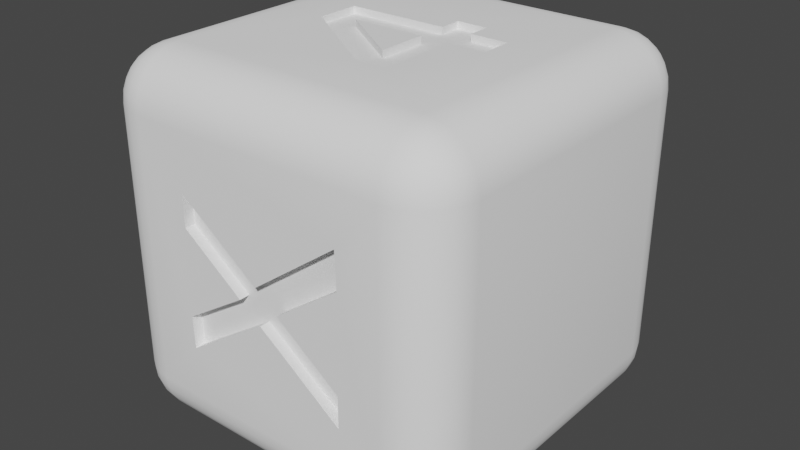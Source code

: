 # Source: 4xxi-cube.blend  (saved by Blender 2.83.18; exported with 4.5.12 LTS)
import bpy
from mathutils import Matrix  # noqa: F401  (used for matrix-valued properties, if any)

bpy.ops.wm.read_factory_settings(use_empty=True)
scene = bpy.context.scene
scene.name = 'Scene'

# ---- collections
col_collection = bpy.data.collections.new('Collection'); scene.collection.children.link(col_collection)

# ---- materials (node trees are filled in below, after node groups)
mat_material_001 = bpy.data.materials.new('Material.001')
mat_material_001.use_transparent_shadow = False

# ---- material node trees
mat_material_001.use_nodes = True; mat_material_001.node_tree.nodes.clear()
_N = mat_material_001.node_tree.nodes; _L = mat_material_001.node_tree.links
n0 = _N.new('ShaderNodeBsdfPrincipled'); n0.name = 'Principled BSDF'; n0.location = (10, 300)
n0.distribution = 'GGX'
n0.subsurface_method = 'BURLEY'
n0.inputs[0].default_value = (1.0, 1.0, 1.0, 1.0)
n0.inputs[2].default_value = 1.0
n0.inputs[3].default_value = 1.45
n0.inputs[13].default_value = 1.0
n0.inputs[27].default_value = (0.0, 0.0, 0.0, 1.0)
n0.inputs[28].default_value = 1.0
n1 = _N.new('ShaderNodeOutputMaterial'); n1.name = 'Material Output'; n1.location = (300, 300)
_L.new(n0.outputs[0], n1.inputs[0])
n1.is_active_output = True

# ---- world
world_world = bpy.data.worlds.new('World'); scene.world = world_world
world_world.use_nodes = True; world_world.node_tree.nodes.clear()
_N = world_world.node_tree.nodes; _L = world_world.node_tree.links
n0 = _N.new('ShaderNodeOutputWorld'); n0.name = 'World Output'; n0.location = (300, 300)
n1 = _N.new('ShaderNodeBackground'); n1.name = 'Background'; n1.location = (10, 300)
n1.inputs[0].default_value = (0.05088, 0.05088, 0.05088, 1.0)
_L.new(n1.outputs[0], n0.inputs[0])
n0.is_active_output = True
world_world.color = (0.05088, 0.05088, 0.05088)
world_world.use_sun_shadow = False
world_world.sun_shadow_jitter_overblur = 0.0

# ---- meshes
me_cubemesh = bpy.data.meshes.new('CubeMesh')
me_cubemesh.from_pydata([(-0.0534, -0.4715, -0.009492), (-0.0534, -0.4715, 0.07873), (-0.2237, -0.4715, 0.2043), (-0.2237, -0.4715, 0.1161), (0.007459, -0.4715, -0.05539), (-0.001519, -0.4715, 0.04047), (0.2408, -0.4715, -0.2265), (0.2408, -0.4715, -0.1383), (0.06323, -0.4715, -0.007281), (0.06323, -0.4715, -0.09551), (0.2467, -0.4715, 0.1238), (0.2434, -0.4715, 0.2224), (0.2434, -0.5001, 0.2224), (-0.001519, -0.5001, 0.04047), (-0.2281, -0.4715, -0.2128), (-0.2281, -0.5001, -0.2128), (0.007459, -0.5001, -0.05539), (-0.2309, -0.4715, -0.1242), (-0.4679, -0.04182, -0.2443), (-0.4679, 0.04641, -0.2443), (-0.5006, 0.04641, -0.2443), (-0.5006, -0.04182, -0.2443), (-0.4679, 0.04641, 0.2202), (-0.5006, 0.04641, 0.2202), (-0.4679, -0.04182, 0.2202), (-0.5006, -0.04182, 0.2202), (-0.2237, 0.4728, 0.2043), (-0.2237, 0.4728, 0.1161), (-0.2237, 0.4999, 0.1161), (-0.2237, 0.4999, 0.2043), (0.06323, 0.4728, -0.09551), (0.2408, 0.4728, -0.2265), (0.2408, 0.4999, -0.2265), (0.06323, 0.4999, -0.09551), (0.2408, 0.4728, -0.1383), (0.2408, 0.4999, -0.1383), (-0.0534, 0.4728, 0.07873), (-0.0534, 0.4999, 0.07873), (0.06323, 0.4728, -0.007281), (-0.0534, 0.4728, -0.009492), (-0.001519, 0.4728, 0.04047), (-0.001519, 0.4999, 0.04047), (-0.0534, 0.4999, -0.009492), (0.06323, 0.4999, -0.007281), (0.007459, 0.4728, -0.05539), (0.007459, 0.4999, -0.05539), (-0.2281, 0.4728, -0.2128), (-0.2309, 0.4728, -0.1242), (0.2467, 0.4728, 0.1238), (0.2434, 0.4728, 0.2224), (0.2434, 0.4999, 0.2224), (0.2467, 0.4999, 0.1238), (-0.2281, 0.4999, -0.2128), (-0.2309, 0.4999, -0.1242), (0.04216, 0.1349, 0.4816), (0.04216, 0.1663, 0.4816), (0.04216, 0.1663, 0.5008), (0.04216, 0.1349, 0.5008), (0.1271, 0.1663, 0.4816), (0.1271, 0.1663, 0.5008), (0.1271, 0.01834, 0.4816), (0.1271, -0.2034, 0.4816), (0.1271, -0.2034, 0.5008), (0.1271, 0.01834, 0.5008), (0.04409, -0.2045, 0.4816), (0.04409, -0.2045, 0.5008), (0.04332, 0.1043, 0.4816), (0.1271, 0.1043, 0.4816), (0.1271, 0.1349, 0.4816), (0.1271, 0.1043, 0.5008), (0.1271, 0.1349, 0.5008), (-0.2362, 0.04337, 0.4816), (-0.2362, 0.1035, 0.4816), (-0.2362, 0.1035, 0.5008), (-0.2362, 0.04337, 0.5008), (-0.2362, -0.01673, 0.4816), (-0.2362, -0.01673, 0.5008), (0.04332, 0.1043, 0.5008), (0.0437, 0.01941, 0.4816), (0.02613, 0.01941, 0.4816), (-0.2362, 0.02975, 0.5008), (0.04696, 0.01941, 0.4816), (0.04696, 0.01782, 0.4816), (0.2311, 0.1043, 0.4816), (0.2311, 0.01834, 0.4816), (0.2311, 0.01834, 0.5008), (0.2311, 0.1043, 0.5008), (0.04696, -0.1183, 0.5008), (0.04696, -0.1183, 0.4816), (0.04696, 0.01941, 0.5008), (0.04688, -0.1183, 0.4816), (0.04688, -0.1183, 0.5008), (0.04393, -0.1162, 0.4816), (-0.1555, 0.01941, 0.5008), (-0.1555, 0.01941, 0.4816), (0.04696, 0.0178, 0.4816), (0.1477, 0.0178, 0.4816), (0.3573, -0.5001, -0.3571), (0.3573, -0.5001, 0.3587), (0.2467, -0.5001, 0.1238), (0.06323, -0.5001, -0.007281), (0.2408, -0.5001, -0.1383), (0.2408, -0.5001, -0.2265), (0.06323, -0.5001, -0.09551), (-0.2309, -0.5001, -0.1242), (-0.3585, -0.5001, -0.3571), (0.4994, 0.3578, -0.3571), (0.4994, 0.3578, 0.3587), (0.4994, -0.358, 0.3587), (0.4994, -0.358, -0.3571), (0.3573, -0.358, 0.5008), (0.3573, 0.3578, 0.5008), (-0.3585, 0.3578, 0.5008), (-0.3585, -0.358, 0.5008), (-0.5006, -0.358, -0.3571), (-0.5006, -0.358, 0.3587), (-0.5006, 0.3578, -0.3571), (-0.3585, 0.4999, -0.3571), (0.3573, 0.4999, -0.3571), (0.3573, 0.4999, 0.3587), (-0.3585, -0.358, -0.4992), (-0.3585, -0.3896, -0.4956), (-0.3912, -0.3909, -0.4914), (-0.3901, -0.358, -0.4956), (-0.3585, -0.4196, -0.4851), (-0.391, -0.4207, -0.4804), (-0.3585, -0.4466, -0.4682), (-0.3906, -0.4453, -0.4645), (-0.3585, -0.4691, -0.4457), (-0.3907, -0.4652, -0.4446), (-0.4212, -0.3907, -0.4803), (-0.4202, -0.358, -0.4851), (-0.4195, -0.419, -0.47), (-0.4172, -0.4407, -0.4566), (-0.4172, -0.4574, -0.4399), (-0.446, -0.3901, -0.4643), (-0.4471, -0.358, -0.4682), (-0.4413, -0.4167, -0.4566), (-0.4362, -0.4356, -0.4472), (-0.4362, -0.4481, -0.4348), (-0.3901, -0.4965, -0.3571), (-0.3915, -0.4923, -0.3897), (-0.3585, -0.4965, -0.3887), (-0.4202, -0.486, -0.3571), (-0.4212, -0.4813, -0.3896), (-0.4471, -0.4691, -0.3571), (-0.4459, -0.4653, -0.3892), (-0.4696, -0.4466, -0.3571), (-0.4658, -0.4455, -0.3893), (-0.3913, -0.4812, -0.4198), (-0.3585, -0.486, -0.4187), (-0.4195, -0.4709, -0.418), (-0.4413, -0.4575, -0.4158), (-0.458, -0.4407, -0.4158), (-0.4487, -0.4356, -0.4348), (-0.4971, -0.358, -0.3887), (-0.4929, -0.3906, -0.39), (-0.4971, -0.3896, -0.3571), (-0.4866, -0.358, -0.4187), (-0.4818, -0.3904, -0.4198), (-0.4696, -0.358, -0.4457), (-0.4659, -0.39, -0.4444), (-0.4818, -0.4207, -0.3898), (-0.4866, -0.4196, -0.3571), (-0.4715, -0.4189, -0.4181), (-0.458, -0.4166, -0.4398), (-0.3585, -0.5001, 0.3587), (-0.3585, -0.4965, 0.3903), (-0.3912, -0.4923, 0.3917), (-0.3901, -0.4965, 0.3587), (-0.3585, -0.486, 0.4204), (-0.391, -0.4813, 0.4214), (-0.3585, -0.4691, 0.4473), (-0.3906, -0.4653, 0.4461), (-0.3585, -0.4466, 0.4698), (-0.3907, -0.4455, 0.466), (-0.4212, -0.4812, 0.3915), (-0.4202, -0.486, 0.3587), (-0.4195, -0.4709, 0.4197), (-0.4172, -0.4575, 0.4415), (-0.4172, -0.4407, 0.4582), (-0.446, -0.4652, 0.3909), (-0.4471, -0.4691, 0.3587), (-0.4413, -0.4574, 0.4174), (-0.4362, -0.4481, 0.4364), (-0.4362, -0.4356, 0.4489), (-0.3901, -0.358, 0.4973), (-0.3915, -0.3906, 0.493), (-0.3585, -0.3896, 0.4973), (-0.4202, -0.358, 0.4868), (-0.4212, -0.3904, 0.482), (-0.4471, -0.358, 0.4698), (-0.4459, -0.39, 0.4661), (-0.4696, -0.358, 0.4473), (-0.4658, -0.3901, 0.4462), (-0.3913, -0.4207, 0.482), (-0.3585, -0.4196, 0.4868), (-0.4195, -0.4189, 0.4717), (-0.4413, -0.4166, 0.4582), (-0.458, -0.4167, 0.4415), (-0.4487, -0.4356, 0.4364), (-0.4971, -0.3896, 0.3587), (-0.4929, -0.3909, 0.3913), (-0.4971, -0.358, 0.3903), (-0.4866, -0.4196, 0.3587), (-0.4818, -0.4207, 0.3912), (-0.4696, -0.4466, 0.3587), (-0.4659, -0.4453, 0.3908), (-0.4818, -0.3907, 0.4214), (-0.4866, -0.358, 0.4204), (-0.4715, -0.419, 0.4196), (-0.458, -0.4407, 0.4174), (-0.3585, 0.3578, -0.4992), (-0.3901, 0.3578, -0.4956), (-0.3915, 0.3905, -0.4914), (-0.3585, 0.3894, -0.4956), (-0.4202, 0.3578, -0.4851), (-0.4212, 0.3903, -0.4804), (-0.4471, 0.3578, -0.4682), (-0.4459, 0.3899, -0.4645), (-0.4696, 0.3578, -0.4457), (-0.4658, 0.39, -0.4446), (-0.3913, 0.4205, -0.4803), (-0.3585, 0.4195, -0.4851), (-0.4195, 0.4188, -0.47), (-0.4413, 0.4165, -0.4566), (-0.458, 0.4165, -0.4399), (-0.3907, 0.4453, -0.4643), (-0.3585, 0.4464, -0.4682), (-0.4172, 0.4406, -0.4566), (-0.4362, 0.4355, -0.4472), (-0.4487, 0.4355, -0.4348), (-0.4971, 0.3894, -0.3571), (-0.4929, 0.3908, -0.3897), (-0.4971, 0.3578, -0.3887), (-0.4866, 0.4195, -0.3571), (-0.4818, 0.4206, -0.3896), (-0.4696, 0.4464, -0.3571), (-0.4659, 0.4452, -0.3892), (-0.4471, 0.4689, -0.3571), (-0.446, 0.4651, -0.3893), (-0.4818, 0.3906, -0.4198), (-0.4866, 0.3578, -0.4187), (-0.4715, 0.4188, -0.418), (-0.458, 0.4406, -0.4158), (-0.4413, 0.4573, -0.4158), (-0.4362, 0.448, -0.4348), (-0.3585, 0.4964, -0.3887), (-0.3912, 0.4922, -0.39), (-0.3901, 0.4964, -0.3571), (-0.3585, 0.4859, -0.4187), (-0.391, 0.4811, -0.4198), (-0.3585, 0.4689, -0.4457), (-0.3906, 0.4652, -0.4444), (-0.4212, 0.4811, -0.3898), (-0.4202, 0.4859, -0.3571), (-0.4195, 0.4708, -0.4181), (-0.4172, 0.4573, -0.4398), (-0.3585, 0.3894, 0.4973), (-0.3912, 0.3908, 0.493), (-0.3901, 0.3578, 0.4973), (-0.3585, 0.4195, 0.4868), (-0.391, 0.4206, 0.482), (-0.3585, 0.4464, 0.4698), (-0.3906, 0.4452, 0.4661), (-0.3585, 0.4689, 0.4473), (-0.3907, 0.4651, 0.4462), (-0.4212, 0.3906, 0.482), (-0.4202, 0.3578, 0.4868), (-0.4195, 0.4188, 0.4717), (-0.4172, 0.4406, 0.4582), (-0.4172, 0.4573, 0.4415), (-0.446, 0.39, 0.466), (-0.4471, 0.3578, 0.4698), (-0.4413, 0.4165, 0.4582), (-0.4362, 0.4355, 0.4489), (-0.4362, 0.448, 0.4364), (-0.3585, 0.4999, 0.3587), (-0.3901, 0.4964, 0.3587), (-0.3915, 0.4922, 0.3913), (-0.3585, 0.4964, 0.3903), (-0.4202, 0.4859, 0.3587), (-0.4212, 0.4811, 0.3912), (-0.4471, 0.4689, 0.3587), (-0.4459, 0.4652, 0.3908), (-0.4696, 0.4464, 0.3587), (-0.4658, 0.4453, 0.3909), (-0.3913, 0.4811, 0.4214), (-0.3585, 0.4859, 0.4204), (-0.4195, 0.4708, 0.4196), (-0.4413, 0.4573, 0.4174), (-0.458, 0.4406, 0.4174), (-0.4487, 0.4355, 0.4364), (-0.5006, 0.3578, 0.3587), (-0.4971, 0.3578, 0.3903), (-0.4929, 0.3905, 0.3917), (-0.4971, 0.3894, 0.3587), (-0.4866, 0.3578, 0.4204), (-0.4818, 0.3903, 0.4214), (-0.4696, 0.3578, 0.4473), (-0.4659, 0.3899, 0.4461), (-0.4818, 0.4205, 0.3915), (-0.4866, 0.4195, 0.3587), (-0.4715, 0.4188, 0.4197), (-0.458, 0.4165, 0.4415), (0.3573, -0.358, -0.4992), (0.3889, -0.358, -0.4956), (0.3902, -0.3906, -0.4914), (0.3573, -0.3896, -0.4956), (0.4189, -0.358, -0.4851), (0.42, -0.3904, -0.4804), (0.4459, -0.358, -0.4682), (0.4446, -0.39, -0.4645), (0.4684, -0.358, -0.4457), (0.4645, -0.3901, -0.4446), (0.39, -0.4207, -0.4803), (0.3573, -0.4196, -0.4851), (0.4183, -0.4189, -0.47), (0.44, -0.4166, -0.4566), (0.4567, -0.4167, -0.4399), (0.3894, -0.4455, -0.4643), (0.3573, -0.4466, -0.4682), (0.416, -0.4407, -0.4566), (0.435, -0.4356, -0.4472), (0.4474, -0.4356, -0.4348), (0.4958, -0.3896, -0.3571), (0.4916, -0.3909, -0.3897), (0.4958, -0.358, -0.3887), (0.4853, -0.4196, -0.3571), (0.4806, -0.4207, -0.3896), (0.4684, -0.4466, -0.3571), (0.4647, -0.4453, -0.3892), (0.4459, -0.4691, -0.3571), (0.4448, -0.4652, -0.3893), (0.4805, -0.3907, -0.4198), (0.4853, -0.358, -0.4187), (0.4702, -0.419, -0.418), (0.4568, -0.4407, -0.4158), (0.4401, -0.4574, -0.4158), (0.435, -0.4481, -0.4348), (0.3573, -0.4965, -0.3887), (0.3899, -0.4923, -0.39), (0.3889, -0.4965, -0.3571), (0.3573, -0.486, -0.4187), (0.3898, -0.4813, -0.4198), (0.3573, -0.4691, -0.4457), (0.3893, -0.4653, -0.4444), (0.42, -0.4812, -0.3898), (0.4189, -0.486, -0.3571), (0.4182, -0.4709, -0.4181), (0.4159, -0.4575, -0.4398), (0.3573, -0.3896, 0.4973), (0.3899, -0.3909, 0.493), (0.3889, -0.358, 0.4973), (0.3573, -0.4196, 0.4868), (0.3898, -0.4207, 0.482), (0.3573, -0.4466, 0.4698), (0.3893, -0.4453, 0.4661), (0.3573, -0.4691, 0.4473), (0.3894, -0.4652, 0.4462), (0.42, -0.3907, 0.482), (0.4189, -0.358, 0.4868), (0.4182, -0.419, 0.4717), (0.4159, -0.4407, 0.4582), (0.416, -0.4574, 0.4415), (0.4448, -0.3901, 0.466), (0.4459, -0.358, 0.4698), (0.4401, -0.4167, 0.4582), (0.435, -0.4356, 0.4489), (0.435, -0.4481, 0.4364), (0.3889, -0.4965, 0.3587), (0.3902, -0.4923, 0.3913), (0.3573, -0.4965, 0.3903), (0.4189, -0.486, 0.3587), (0.42, -0.4813, 0.3912), (0.4459, -0.4691, 0.3587), (0.4446, -0.4653, 0.3908), (0.4684, -0.4466, 0.3587), (0.4645, -0.4455, 0.3909), (0.39, -0.4812, 0.4214), (0.3573, -0.486, 0.4204), (0.4183, -0.4709, 0.4196), (0.44, -0.4575, 0.4174), (0.4567, -0.4407, 0.4174), (0.4474, -0.4356, 0.4364), (0.4958, -0.358, 0.3903), (0.4916, -0.3906, 0.3917), (0.4958, -0.3896, 0.3587), (0.4853, -0.358, 0.4204), (0.4806, -0.3904, 0.4214), (0.4684, -0.358, 0.4473), (0.4647, -0.39, 0.4461), (0.4805, -0.4207, 0.3915), (0.4853, -0.4196, 0.3587), (0.4702, -0.4189, 0.4197), (0.4568, -0.4166, 0.4415), (0.3573, 0.3578, -0.4992), (0.3573, 0.3894, -0.4956), (0.3899, 0.3908, -0.4914), (0.3889, 0.3578, -0.4956), (0.3573, 0.4195, -0.4851), (0.3898, 0.4206, -0.4804), (0.3573, 0.4464, -0.4682), (0.3893, 0.4452, -0.4645), (0.3573, 0.4689, -0.4457), (0.3894, 0.4651, -0.4446), (0.42, 0.3906, -0.4803), (0.4189, 0.3578, -0.4851), (0.4182, 0.4188, -0.47), (0.4159, 0.4406, -0.4566), (0.416, 0.4573, -0.4399), (0.4448, 0.39, -0.4643), (0.4459, 0.3578, -0.4682), (0.4401, 0.4165, -0.4566), (0.435, 0.4355, -0.4472), (0.435, 0.448, -0.4348), (0.3889, 0.4964, -0.3571), (0.3902, 0.4922, -0.3897), (0.3573, 0.4964, -0.3887), (0.4189, 0.4859, -0.3571), (0.42, 0.4811, -0.3896), (0.4459, 0.4689, -0.3571), (0.4446, 0.4652, -0.3892), (0.4684, 0.4464, -0.3571), (0.4645, 0.4453, -0.3893), (0.39, 0.4811, -0.4198), (0.3573, 0.4859, -0.4187), (0.4183, 0.4708, -0.418), (0.44, 0.4573, -0.4158), (0.4567, 0.4406, -0.4158), (0.4474, 0.4355, -0.4348), (0.4958, 0.3578, -0.3887), (0.4916, 0.3905, -0.39), (0.4958, 0.3894, -0.3571), (0.4853, 0.3578, -0.4187), (0.4806, 0.3903, -0.4198), (0.4684, 0.3578, -0.4457), (0.4647, 0.3899, -0.4444), (0.4805, 0.4205, -0.3898), (0.4853, 0.4195, -0.3571), (0.4702, 0.4188, -0.4181), (0.4568, 0.4165, -0.4398), (0.3889, 0.3578, 0.4973), (0.3902, 0.3905, 0.493), (0.3573, 0.3894, 0.4973), (0.4189, 0.3578, 0.4868), (0.42, 0.3903, 0.482), (0.4459, 0.3578, 0.4698), (0.4446, 0.3899, 0.4661), (0.4684, 0.3578, 0.4473), (0.4645, 0.39, 0.4462), (0.39, 0.4205, 0.482), (0.3573, 0.4195, 0.4868), (0.4183, 0.4188, 0.4717), (0.44, 0.4165, 0.4582), (0.4567, 0.4165, 0.4415), (0.3894, 0.4453, 0.466), (0.3573, 0.4464, 0.4698), (0.416, 0.4406, 0.4582), (0.435, 0.4355, 0.4489), (0.4474, 0.4355, 0.4364), (0.4958, 0.3894, 0.3587), (0.4916, 0.3908, 0.3913), (0.4958, 0.3578, 0.3903), (0.4853, 0.4195, 0.3587), (0.4806, 0.4206, 0.3912), (0.4684, 0.4464, 0.3587), (0.4647, 0.4452, 0.3908), (0.4459, 0.4689, 0.3587), (0.4448, 0.4651, 0.3909), (0.4805, 0.3906, 0.4214), (0.4853, 0.3578, 0.4204), (0.4702, 0.4188, 0.4196), (0.4568, 0.4406, 0.4174), (0.4401, 0.4573, 0.4174), (0.435, 0.448, 0.4364), (0.3573, 0.4964, 0.3903), (0.3899, 0.4922, 0.3917), (0.3889, 0.4964, 0.3587), (0.3573, 0.4859, 0.4204), (0.3898, 0.4811, 0.4214), (0.3573, 0.4689, 0.4473), (0.3893, 0.4652, 0.4461), (0.42, 0.4811, 0.3915), (0.4189, 0.4859, 0.3587), (0.4182, 0.4708, 0.4197), (0.4159, 0.4573, 0.4415), (-0.2237, -0.5001, 0.2043), (-0.0534, -0.5001, 0.07873), (-0.0534, -0.5001, -0.009492), (-0.2237, -0.5001, 0.1161)], [], [(36, 39, 27, 26), (4, 5, 1), (4, 1, 0), (34, 31, 30, 38), (2, 3, 0, 1), (9, 8, 5), (9, 5, 4), (32, 33, 30, 31), (10, 99, 12, 11), (48, 38, 40, 49), (29, 37, 36, 26), (115, 114, 157, 201), (123, 213, 212, 120), (206, 147, 145, 182), (353, 442, 111, 110), (5, 13, 488, 1), (85, 86, 83, 84), (44, 45, 52, 46), (196, 354, 351, 188), (8, 9, 6, 7), (457, 263, 261, 452), (348, 373, 370, 342), (97, 105, 142, 340), (71, 80, 76, 75), (44, 38, 30), (62, 63, 60, 61), (14, 4, 0, 17), (39, 36, 40), (24, 22, 19, 18), (11, 5, 8, 10), (53, 42, 39, 47), (155, 234, 242, 158), (3, 490, 489, 0), (2, 487, 490, 3), (169, 140, 105, 166), (4, 16, 103, 9), (431, 327, 335, 434), (82, 89, 87, 88), (106, 109, 327, 431), (416, 478, 484, 419), (67, 68, 54, 66), (59, 56, 55, 58), (7, 101, 100, 8), (35, 32, 31, 34), (78, 66, 72), (72, 71, 79), (72, 79, 78), (25, 21, 114, 115), (71, 74, 80), (67, 66, 78), (81, 82, 60), (67, 78, 81), (81, 60, 67), (136, 218, 216, 131), (108, 107, 463, 385), (342, 370, 98, 97), (272, 300, 299, 273), (82, 81, 89), (293, 115, 203, 294), (90, 92, 64), (64, 61, 60), (60, 82, 88), (88, 90, 64), (64, 60, 88), (465, 462, 461, 464), (92, 90, 91), (94, 79, 71), (71, 75, 64), (64, 92, 94), (71, 64, 94), (89, 81, 78), (79, 94, 93), (89, 78, 79), (79, 93, 89), (82, 95, 96), (96, 84, 60), (96, 60, 82), (97, 98, 99), (99, 100, 101), (102, 103, 16), (99, 101, 102), (15, 104, 105), (102, 16, 15), (97, 99, 102), (15, 105, 97), (97, 102, 15), (118, 119, 478, 416), (110, 111, 86), (85, 63, 62), (110, 86, 85), (80, 112, 113), (76, 80, 113), (110, 85, 62), (65, 76, 113), (110, 62, 65), (65, 113, 110), (20, 23, 293, 116), (21, 20, 116), (114, 21, 116), (117, 53, 52), (52, 45, 33), (52, 33, 32), (118, 117, 52), (51, 119, 118), (35, 43, 51), (118, 52, 32), (32, 35, 51), (32, 51, 118), (307, 308, 305, 306), (205, 202, 201, 204), (219, 217, 216, 218), (405, 403, 402, 404), (149, 150, 142, 141), (303, 301, 295, 298), (257, 256, 251, 253), (364, 363, 357, 359), (148, 147, 163, 162), (274, 272, 267, 269), (246, 245, 256, 257), (415, 414, 409, 410), (477, 478, 119, 476), (344, 341, 340, 343), (264, 262, 261, 263), (227, 253, 252, 228), (301, 302, 296, 295), (224, 222, 214, 217), (165, 164, 159, 161), (274, 304, 300, 272), (227, 228, 223, 222), (410, 405, 425, 427), (138, 137, 132, 133), (231, 230, 225, 226), (341, 342, 97, 340), (298, 295, 294, 297), (403, 401, 400, 402), (365, 391, 390, 366), (254, 255, 249, 248), (243, 241, 233, 236), (395, 394, 389, 391), (455, 454, 448, 450), (175, 174, 196, 195), (429, 424, 438, 440), (368, 367, 362, 363), (276, 275, 270, 271), (138, 139, 154), (279, 280, 277, 278), (144, 141, 140, 143), (284, 282, 281, 283), (286, 284, 283, 285), (347, 348, 342, 341), (394, 392, 386, 389), (337, 336, 329, 331), (226, 225, 219, 221), (266, 265, 288, 287), (364, 359, 379, 381), (475, 474, 485, 486), (368, 384, 395, 367), (259, 260, 112, 258), (292, 291, 303, 304), (173, 171, 170, 172), (450, 448, 447, 449), (360, 361, 353, 352), (151, 149, 141, 144), (304, 303, 298, 300), (410, 409, 403, 405), (221, 220, 242, 241), (134, 129, 149, 151), (275, 274, 269, 270), (292, 276, 290, 291), (233, 234, 116, 232), (310, 307, 306, 309), (357, 355, 354, 356), (240, 238, 237, 239), (425, 426, 418, 417), (336, 334, 326, 329), (441, 440, 435, 437), (137, 165, 161, 135), (422, 420, 419, 421), (486, 485, 480, 482), (154, 153, 164, 165), (138, 154, 165, 137), (184, 185, 200), (226, 221, 241, 243), (401, 398, 397, 400), (146, 144, 143, 145), (456, 482, 481, 457), (406, 407, 399, 398), (269, 267, 259, 262), (244, 243, 236, 238), (367, 395, 391, 365), (240, 239, 255, 254), (322, 320, 315, 317), (276, 271, 289, 290), (459, 475, 486, 458), (156, 157, 114, 155), (159, 156, 155, 158), (437, 435, 434, 436), (135, 161, 160, 136), (162, 163, 157, 156), (362, 360, 352, 355), (152, 151, 144, 146), (183, 211, 207, 181), (272, 273, 268, 267), (319, 314, 334, 336), (459, 458, 453, 454), (184, 200, 211, 183), (326, 327, 109, 325), (282, 279, 278, 281), (127, 125, 124, 126), (320, 346, 345, 321), (208, 209, 203, 202), (472, 470, 462, 465), (473, 472, 465, 467), (322, 350, 346, 320), (135, 136, 131, 130), (338, 333, 347, 349), (339, 338, 349, 350), (323, 339, 350, 322), (230, 231, 246), (295, 296, 293, 294), (446, 443, 442, 445), (192, 190, 189, 191), (194, 192, 191, 193), (451, 452, 444, 443), (256, 254, 248, 251), (211, 210, 205, 207), (413, 441, 437, 411), (181, 182, 177, 176), (291, 286, 301, 303), (200, 199, 210, 211), (369, 368, 363, 364), (417, 418, 118, 416), (171, 168, 167, 170), (180, 179, 173, 175), (148, 146, 145, 147), (241, 242, 234, 233), (178, 176, 168, 171), (179, 178, 171, 173), (153, 152, 146, 148), (286, 285, 302, 301), (183, 181, 176, 178), (139, 134, 151, 152), (154, 139, 152, 153), (202, 203, 115, 201), (374, 371, 370, 373), (482, 480, 479, 481), (181, 207, 206, 182), (315, 316, 308, 307), (485, 483, 477, 480), (350, 349, 344, 346), (199, 198, 192, 194), (194, 193, 209, 208), (383, 378, 392, 394), (185, 180, 197, 198), (200, 185, 198, 199), (275, 276, 292), (214, 215, 212, 213), (236, 233, 232, 235), (331, 329, 328, 330), (359, 357, 356, 358), (176, 177, 169, 168), (427, 425, 417, 420), (290, 289, 282, 284), (429, 428, 422, 424), (469, 468, 484, 483), (458, 456, 451, 453), (430, 429, 440, 441), (246, 231, 244, 245), (462, 463, 107, 461), (435, 432, 431, 434), (238, 236, 235, 237), (221, 219, 218, 220), (438, 439, 433, 432), (381, 379, 371, 374), (133, 132, 125, 127), (474, 473, 467, 469), (424, 423, 439, 438), (180, 175, 195, 197), (460, 459, 454, 455), (414, 430, 441, 413), (168, 169, 166, 167), (480, 477, 476, 479), (376, 374, 373, 375), (129, 127, 126, 128), (287, 288, 280, 279), (164, 162, 156, 159), (409, 408, 401, 403), (245, 244, 238, 240), (365, 366, 361, 360), (413, 411, 406, 408), (414, 413, 408, 409), (139, 138, 133, 134), (323, 324, 339), (443, 444, 111, 442), (190, 187, 186, 189), (391, 389, 388, 390), (266, 264, 263, 265), (267, 268, 260, 259), (317, 315, 307, 310), (198, 197, 190, 192), (271, 270, 264, 266), (405, 404, 426, 425), (455, 450, 470, 472), (231, 226, 243, 244), (230, 246, 257, 229), (248, 249, 117, 247), (217, 214, 213, 216), (448, 446, 445, 447), (314, 312, 311, 313), (195, 196, 188, 187), (408, 406, 398, 401), (289, 287, 279, 282), (392, 393, 387, 386), (378, 377, 393, 392), (137, 135, 130, 132), (384, 383, 394, 395), (324, 323, 318, 319), (432, 433, 106, 431), (125, 122, 121, 124), (300, 298, 297, 299), (411, 437, 436, 412), (334, 335, 327, 326), (197, 195, 187, 190), (454, 453, 446, 448), (458, 486, 482, 456), (450, 449, 471, 470), (153, 148, 162, 164), (323, 322, 317, 318), (39, 40, 38, 44), (368, 369, 384), (122, 123, 120, 121), (420, 417, 416, 419), (346, 344, 343, 345), (424, 422, 421, 423), (483, 484, 478, 477), (349, 347, 341, 344), (225, 224, 217, 219), (134, 133, 127, 129), (333, 332, 348, 347), (367, 365, 360, 362), (415, 410, 427, 428), (475, 460, 473, 474), (141, 142, 105, 140), (251, 248, 247, 250), (312, 310, 309, 311), (378, 376, 375, 377), (379, 380, 372, 371), (453, 451, 443, 446), (318, 317, 310, 312), (383, 382, 376, 378), (320, 321, 316, 315), (245, 240, 254, 256), (369, 364, 381, 382), (384, 369, 382, 383), (398, 399, 396, 397), (389, 386, 385, 388), (161, 159, 158, 160), (469, 467, 466, 468), (470, 471, 463, 462), (210, 208, 202, 205), (428, 427, 420, 422), (338, 337, 331, 333), (456, 457, 452, 451), (229, 227, 222, 224), (460, 455, 472, 473), (275, 292, 304, 274), (414, 415, 430), (187, 188, 113, 186), (355, 352, 351, 354), (467, 465, 464, 466), (352, 353, 110, 351), (92, 91, 93, 94), (411, 412, 407, 406), (270, 269, 262, 264), (319, 318, 312, 314), (359, 358, 380, 379), (199, 194, 208, 210), (184, 183, 178, 179), (430, 415, 428, 429), (386, 387, 108, 385), (329, 326, 325, 328), (207, 205, 204, 206), (333, 331, 330, 332), (222, 223, 215, 214), (132, 130, 122, 125), (382, 381, 374, 376), (229, 257, 253, 227), (129, 128, 150, 149), (474, 469, 483, 485), (324, 319, 336, 337), (339, 324, 337, 338), (371, 372, 98, 370), (262, 259, 258, 261), (253, 251, 250, 252), (175, 173, 172, 174), (130, 131, 123, 122), (440, 438, 432, 435), (363, 362, 355, 357), (291, 290, 284, 286), (314, 313, 335, 334), (271, 266, 287, 289), (230, 229, 224, 225), (185, 184, 179, 180), (459, 460, 475), (73, 74, 71, 72), (385, 463, 471, 388), (182, 145, 143, 177), (452, 261, 258, 444), (434, 335, 313, 436), (68, 58, 55, 54), (87, 91, 90, 88), (308, 121, 120, 305), (25, 23, 22, 24), (239, 283, 281, 255), (476, 280, 288, 479), (328, 393, 377, 330), (69, 70, 68, 67), (50, 51, 48, 49), (42, 28, 27, 39), (252, 404, 402, 228), (17, 104, 15, 14), (15, 16, 4, 14), (419, 484, 468, 421), (160, 220, 218, 136), (201, 157, 163, 204), (177, 143, 140, 169), (223, 400, 397, 215), (170, 380, 358, 172), (116, 293, 296, 232), (204, 163, 147, 206), (1, 488, 487, 2), (232, 296, 302, 235), (444, 258, 112, 111), (0, 489, 104, 17), (37, 41, 40, 36), (86, 69, 67, 83), (321, 126, 124, 316), (188, 351, 110, 113), (433, 461, 107, 106), (60, 63, 85, 84), (249, 278, 277, 117), (174, 356, 354, 196), (172, 358, 356, 174), (57, 77, 66, 54), (260, 186, 113, 112), (51, 43, 38, 48), (20, 21, 18, 19), (407, 309, 306, 399), (158, 242, 220, 160), (66, 77, 73, 72), (332, 375, 373, 348), (70, 59, 58, 68), (390, 449, 447, 366), (366, 447, 445, 361), (131, 216, 213, 123), (6, 102, 101, 7), (330, 377, 375, 332), (481, 265, 263, 457), (316, 124, 121, 308), (247, 418, 426, 250), (237, 285, 283, 239), (43, 35, 34, 38), (167, 372, 380, 170), (12, 13, 5, 11), (297, 209, 193, 299), (325, 387, 393, 328), (56, 57, 54, 55), (215, 397, 396, 212), (108, 109, 106, 107), (412, 311, 309, 407), (421, 468, 466, 423), (423, 466, 464, 439), (399, 306, 305, 396), (305, 120, 212, 396), (117, 118, 418, 247), (114, 116, 234, 155), (228, 402, 400, 223), (28, 29, 26, 27), (250, 426, 404, 252), (268, 189, 186, 260), (52, 53, 47, 46), (109, 108, 387, 325), (166, 98, 372, 167), (388, 471, 449, 390), (299, 193, 191, 273), (479, 288, 265, 481), (255, 281, 278, 249), (340, 142, 150, 343), (83, 67, 60, 84), (76, 65, 64, 75), (112, 80, 74), (73, 77, 57), (112, 74, 73), (69, 86, 111), (59, 70, 69), (111, 112, 73), (73, 57, 56), (59, 69, 111), (111, 73, 56), (56, 59, 111), (89, 93, 91), (89, 91, 87), (361, 445, 442, 353), (119, 51, 50), (50, 41, 37), (50, 37, 29), (277, 119, 50), (53, 117, 277), (28, 42, 53), (277, 50, 29), (29, 28, 53), (29, 53, 277), (33, 45, 44, 30), (40, 41, 50, 49), (47, 39, 44, 46), (23, 25, 115), (23, 115, 293), (273, 191, 189, 268), (294, 203, 209, 297), (65, 62, 61, 64), (23, 20, 19, 22), (345, 128, 126, 321), (21, 25, 24, 18), (166, 105, 104), (104, 489, 490), (104, 490, 487), (12, 99, 98), (488, 13, 12), (166, 104, 487), (487, 488, 12), (12, 98, 166), (487, 12, 166), (235, 302, 285, 237), (9, 103, 102, 6), (119, 277, 280, 476), (436, 313, 311, 412), (343, 150, 128, 345), (8, 100, 99, 10), (439, 464, 461, 433)])
me_cubemesh.polygons.foreach_set('use_smooth', [True] * 539)
me_cubemesh.materials.append(mat_material_001)
me_cubemesh.use_remesh_preserve_volume = False
me_cubemesh.use_remesh_preserve_attributes = False
me_cubemesh.use_mirror_vertex_groups = False
me_cubemesh.update()

# ---- objects
ob_cube = bpy.data.objects.new('Cube', me_cubemesh)

# ---- transforms, parenting, visibility, modifiers, constraints
ob_cube.location = (0.0, 0.0, 0.0)
ob_cube.lineart.crease_threshold = 0.0
_m = ob_cube.modifiers.new('EdgeSplit', 'EDGE_SPLIT')

# ---- collection membership
col_collection.objects.link(ob_cube)

# ---- scene / render settings (as saved in the file)
scene.frame_start = 1; scene.frame_end = 250; scene.frame_set(1)
scene.render.engine = 'BLENDER_EEVEE_NEXT'
scene.cycles.use_denoising = False
scene.cycles.samples = 128
scene.cycles.sampling_pattern = 'TABULATED_SOBOL'
scene.cycles.use_adaptive_sampling = False
scene.cycles.use_light_tree = False
scene.view_settings.view_transform = 'Filmic'
bpy.context.view_layer.update()

# ---- added for rendering (the .blend has no active camera and no usable light): camera, sun
cam_auto = bpy.data.cameras.new('AutoCamera')
cam_auto.lens = 50.0
cam_auto.sensor_width = 36.0
cam_auto.clip_end = 1000.0
ob_auto_camera = bpy.data.objects.new('AutoCamera', cam_auto)
scene.collection.objects.link(ob_auto_camera)
ob_auto_camera.location = (1.60191, -1.9231, 1.28285)
ob_auto_camera.rotation_euler = (1.09748, -7.21219e-08, 0.694738)
scene.camera = ob_auto_camera
light_auto_sun = bpy.data.lights.new('AutoSun', 'SUN')
light_auto_sun.energy = 3.0
light_auto_sun.angle = 0.0523599
ob_auto_sun = bpy.data.objects.new('AutoSun', light_auto_sun)
scene.collection.objects.link(ob_auto_sun)
ob_auto_sun.rotation_euler = (0.872665, 0.174533, 0.523599)
bpy.context.view_layer.update()
